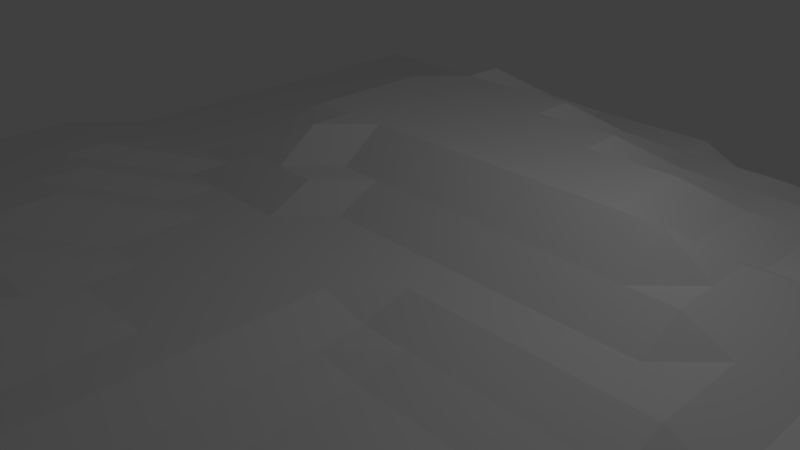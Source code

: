 # Source: terrain.blend  (saved by Blender 2.77.0; exported with 4.5.12 LTS)
import bpy
from mathutils import Matrix  # noqa: F401  (used for matrix-valued properties, if any)

bpy.ops.wm.read_factory_settings(use_empty=True)
scene = bpy.context.scene
scene.name = 'Scene'

# ---- collections
col_collection_1 = bpy.data.collections.new('Collection 1'); scene.collection.children.link(col_collection_1)

# ---- materials (node trees are filled in below, after node groups)
mat_material = bpy.data.materials.new('Material')
mat_material.alpha_threshold = 0.0
mat_material.use_transparent_shadow = False
mat_material.roughness = 0.5
mat_material.line_color = (0.0, 0.0, 0.0, 1.0)

# ---- material node trees

# ---- world
world_world = bpy.data.worlds.new('World'); scene.world = world_world
world_world.color = (0.05088, 0.05088, 0.05088)
world_world.use_sun_shadow = False
world_world.sun_shadow_jitter_overblur = 0.0
world_world.cycles.sampling_method = 'MANUAL'

# ---- cameras
cam_camera = bpy.data.cameras.new('Camera')
cam_camera.clip_end = 100.0
cam_camera.lens = 35.0
cam_camera.sensor_width = 32.0
cam_camera.sensor_height = 18.0
cam_camera.ortho_scale = 7.314
cam_camera.dof.focus_distance = 0.0
cam_camera.dof.aperture_fstop = 128.0

# ---- lights
light_lamp = bpy.data.lights.new('Lamp', 'POINT')
light_lamp.transmission_factor = 0.0
light_lamp.cutoff_distance = 30.0
light_lamp.energy = 100.0
light_lamp.shadow_buffer_clip_start = 1.001
light_lamp.shadow_soft_size = 0.1
light_lamp.shadow_maximum_resolution = 0.006
light_lamp.use_absolute_resolution = True

# ---- meshes
me_grid = bpy.data.meshes.new('Grid')
me_grid.from_pydata([(-1.0, -1.0, 7.869e-05), (-0.7778, -1.0, 7.869e-05), (-0.5556, -1.0, 7.869e-05), (-0.3333, -1.0, 7.869e-05), (-0.1111, -1.0, -0.05364), (0.1111, -1.0, -0.05364), (0.3333, -1.0, -0.05364), (0.5556, -1.0, -0.05364), (0.7778, -1.0, -0.05364), (1.0, -1.0, -0.05364), (-1.0, -0.7778, 7.869e-05), (-0.7778, -0.7778, -0.05364), (-0.5556, -0.7778, -0.05364), (-0.3333, -0.7778, -0.05364), (-0.1111, -0.7778, -0.1079), (0.1111, -0.7778, -0.1079), (0.3333, -0.7778, -0.1874), (0.5556, -0.7778, -0.05364), (0.7778, -0.7778, -0.05364), (1.0, -0.7778, -0.05364), (-1.0, -0.5556, 7.869e-05), (-0.7778, -0.5556, -0.05364), (-0.5556, -0.5556, -0.1079), (-0.3333, -0.5556, -0.1079), (-0.1111, -0.5556, -0.1874), (0.1111, -0.5556, -0.1874), (0.3333, -0.5556, -0.1874), (0.5556, -0.5556, -0.1079), (0.7778, -0.5556, -0.05364), (1.0, -0.5556, -0.05364), (-1.0, -0.3333, 7.869e-05), (-0.7778, -0.3333, -0.05364), (-0.5556, -0.3333, -0.1079), (-0.3333, -0.3333, -0.1874), (-0.1111, -0.3333, -0.1874), (0.1111, -0.3333, -0.1874), (0.3333, -0.3333, -0.1874), (0.5556, -0.3333, -0.1079), (0.7778, -0.3333, -0.05364), (1.0, -0.3333, -0.05364), (-1.0, -0.1111, 7.869e-05), (-0.7778, -0.1111, -0.05364), (-0.5556, -0.1111, -0.1079), (-0.3333, -0.1111, -0.1079), (-0.1111, -0.1111, -0.1079), (0.1111, -0.1111, -0.1079), (0.3333, -0.1111, -0.1874), (0.5556, -0.1111, -0.1079), (0.7778, -0.1111, -0.05364), (1.0, -0.1111, -0.05364), (-1.0, 0.1111, 3.849e-05), (-0.7778, 0.1111, -0.05364), (-0.5556, 0.1111, -0.05364), (-0.3333, 0.1111, -0.05364), (-0.1111, 0.1111, -0.05364), (0.1111, 0.1111, -0.05364), (0.3333, 0.1111, -0.05364), (0.5556, 0.1111, -0.05364), (0.7778, 0.1111, -0.07872), (1.0, 0.1111, -0.07872), (-1.0, 0.3333, 0.0), (-0.7778, 0.3333, 0.0), (-0.5556, 0.3333, 0.0), (-0.3333, 0.3333, 0.0), (-0.1111, 0.3333, -0.05364), (0.1111, 0.3333, -0.05364), (0.3333, 0.3333, -0.05364), (0.5556, 0.3333, -0.07872), (0.7778, 0.3333, -0.1064), (1.0, 0.3333, -0.1064), (-1.0, 0.5556, 0.0), (-0.7778, 0.5556, 0.0), (-0.5556, 0.5556, 0.0), (-0.3333, 0.5556, 0.0), (-0.1111, 0.5556, -0.05364), (0.1111, 0.5556, -0.05364), (0.3333, 0.5556, -0.07872), (0.5556, 0.5556, -0.1064), (0.7778, 0.5556, -0.1064), (1.0, 0.5556, -0.1064), (-1.0, 0.7778, -0.0624), (-0.7778, 0.7778, -0.0624), (-0.5556, 0.7778, 0.0), (-0.3333, 0.7778, 0.0), (-0.1111, 0.7778, -0.05364), (0.1111, 0.7778, -0.07872), (0.3333, 0.7778, -0.07872), (0.5556, 0.7778, -0.1064), (0.7778, 0.7778, -0.1064), (1.0, 0.7778, -0.1064), (-1.0, 1.0, -0.0624), (-0.7778, 1.0, -0.0624), (-0.5556, 1.0, 0.0), (-0.3333, 1.0, 0.0), (-0.1111, 1.0, -0.05364), (0.1111, 1.0, -0.05364), (0.3333, 1.0, -0.07872), (0.5556, 1.0, -0.1064), (0.7778, 1.0, -0.1064), (1.0, 1.0, -0.1064), (-1.0, -0.8889, 7.869e-05), (-0.8889, -1.0, 7.869e-05), (-0.7778, -0.8889, 7.869e-05), (-0.8889, -0.7778, 7.869e-05), (-0.6667, -1.0, 7.869e-05), (-0.5556, -0.8889, 7.869e-05), (-0.6667, -0.7778, -0.05364), (-0.4444, -1.0, 7.869e-05), (-0.3333, -0.8889, -0.05364), (-0.4444, -0.7778, -0.05364), (-0.2222, -1.0, -0.05364), (-0.1111, -0.8889, -0.05364), (-0.2222, -0.7778, -0.05364), (2.98e-08, -1.0, -0.05364), (0.1111, -0.8889, -0.05364), (2.98e-08, -0.7778, -0.1079), (0.2222, -1.0, -0.05364), (0.3333, -0.8889, -0.1079), (0.2222, -0.7778, -0.1079), (0.4444, -1.0, -0.05364), (0.5556, -0.8889, -0.05364), (0.4444, -0.7778, -0.1079), (0.6667, -1.0, -0.05364), (0.7778, -0.8889, -0.05364), (0.6667, -0.7778, -0.05364), (0.8889, -1.0, -0.05364), (1.0, -0.8889, -0.05364), (0.8889, -0.7778, -0.05364), (-1.0, -0.6667, 7.869e-05), (-0.7778, -0.6667, -0.05364), (-0.8889, -0.5556, 7.869e-05), (-0.5556, -0.6667, -0.05364), (-0.6667, -0.5556, -0.05364), (-0.3333, -0.6667, -0.1079), (-0.4444, -0.5556, -0.1079), (-0.1111, -0.6667, -0.1079), (-0.2222, -0.5556, -0.1874), (0.1111, -0.6667, -0.1874), (2.98e-08, -0.5556, -0.1874), (0.3333, -0.6667, -0.1874), (0.2222, -0.5556, -0.1874), (0.5556, -0.6667, -0.1079), (0.4444, -0.5556, -0.1874), (0.7778, -0.6667, -0.05364), (0.6667, -0.5556, -0.05364), (1.0, -0.6667, -0.05364), (0.8889, -0.5556, -0.05364), (-1.0, -0.4444, 7.869e-05), (-0.7778, -0.4444, -0.05364), (-0.8889, -0.3333, 7.869e-05), (-0.5556, -0.4444, -0.1079), (-0.6667, -0.3333, -0.1079), (-0.3333, -0.4444, -0.1874), (-0.4444, -0.3333, -0.1874), (-0.1111, -0.4444, -0.1874), (-0.2222, -0.3333, -0.1874), (0.1111, -0.4444, -0.1874), (2.98e-08, -0.3333, -0.1874), (0.3333, -0.4444, -0.1874), (0.2222, -0.3333, -0.1874), (0.5556, -0.4444, -0.1079), (0.4444, -0.3333, -0.1874), (0.7778, -0.4444, -0.05364), (0.6667, -0.3333, -0.05364), (1.0, -0.4444, -0.05364), (0.8889, -0.3333, -0.05364), (-1.0, -0.2222, 7.869e-05), (-0.7778, -0.2222, -0.05364), (-0.8889, -0.1111, 7.869e-05), (-0.5556, -0.2222, -0.1874), (-0.6667, -0.1111, -0.1079), (-0.3333, -0.2222, -0.1874), (-0.4444, -0.1111, -0.1079), (-0.1111, -0.2222, -0.1874), (-0.2222, -0.1111, -0.1079), (0.1111, -0.2222, -0.1874), (2.98e-08, -0.1111, -0.1079), (0.3333, -0.2222, -0.1874), (0.2222, -0.1111, -0.1079), (0.5556, -0.2222, -0.1079), (0.4444, -0.1111, -0.1079), (0.7778, -0.2222, -0.05364), (0.6667, -0.1111, -0.05364), (1.0, -0.2222, -0.05364), (0.8889, -0.1111, -0.05364), (-1.0, 2.98e-08, 3.849e-05), (-0.7778, 2.98e-08, -0.05364), (-0.8889, 0.1111, 7.869e-05), (-0.5556, 2.98e-08, -0.05364), (-0.6667, 0.1111, -0.05364), (-0.3333, 2.98e-08, -0.05364), (-0.4444, 0.1111, -0.05364), (-0.1111, 2.98e-08, -0.05364), (-0.2222, 0.1111, -0.05364), (0.1111, 2.98e-08, -0.05364), (2.98e-08, 0.1111, -0.05364), (0.3333, 2.98e-08, -0.1079), (0.2222, 0.1111, -0.05364), (0.5556, 2.98e-08, -0.05364), (0.4444, 0.1111, -0.05364), (0.7778, 2.98e-08, -0.05364), (0.6667, 0.1111, -0.07872), (1.0, 2.98e-08, -0.05364), (0.8889, 0.1111, -0.07872), (-1.0, 0.2222, 0.0001071), (-0.7778, 0.2222, -0.01976), (-0.8889, 0.3333, 0.0), (-0.5556, 0.2222, -0.01976), (-0.6667, 0.3333, 0.0), (-0.3333, 0.2222, -0.01976), (-0.4444, 0.3333, 0.0), (-0.1111, 0.2222, -0.05364), (-0.2222, 0.3333, -0.01976), (0.1111, 0.2222, -0.05364), (2.98e-08, 0.3333, -0.05364), (0.3333, 0.2222, -0.05364), (0.2222, 0.3333, -0.05364), (0.5556, 0.2222, -0.07872), (0.4444, 0.3333, -0.07872), (0.7778, 0.2222, -0.1064), (0.6667, 0.3333, -0.1064), (1.0, 0.2222, -0.1064), (0.8889, 0.3333, -0.1064), (-1.0, 0.4444, 0.0), (-0.7778, 0.4444, 0.0), (-0.8889, 0.5556, 0.0), (-0.5556, 0.4444, 0.0), (-0.6667, 0.5556, 0.0), (-0.3333, 0.4444, 0.0), (-0.4444, 0.5556, 0.0), (-0.1111, 0.4444, -0.05364), (-0.2222, 0.5556, -0.01976), (0.1111, 0.4444, -0.05364), (2.98e-08, 0.5556, -0.05364), (0.3333, 0.4444, -0.05364), (0.2222, 0.5556, -0.05364), (0.5556, 0.4444, -0.1064), (0.4444, 0.5556, -0.07872), (0.7778, 0.4444, -0.1064), (0.6667, 0.5556, -0.1064), (1.0, 0.4444, -0.1064), (0.8889, 0.5556, -0.1064), (-1.0, 0.6667, -0.0315), (-0.7778, 0.6667, -0.0315), (-0.8889, 0.7778, -0.0624), (-0.5556, 0.6667, 0.0), (-0.6667, 0.7778, -0.0315), (-0.3333, 0.6667, 0.0), (-0.4444, 0.7778, 0.0), (-0.1111, 0.6667, -0.05364), (-0.2222, 0.7778, -0.01976), (0.1111, 0.6667, -0.07872), (2.98e-08, 0.7778, -0.05364), (0.3333, 0.6667, -0.07872), (0.2222, 0.7778, -0.1064), (0.5556, 0.6667, -0.1064), (0.4444, 0.7778, -0.1064), (0.7778, 0.6667, -0.1064), (0.6667, 0.7778, -0.1064), (1.0, 0.6667, -0.1064), (0.8889, 0.7778, -0.1064), (-1.0, 0.8889, -0.0624), (-0.7778, 0.8889, -0.0624), (-0.8889, 1.0, -0.0624), (-0.5556, 0.8889, 0.0), (-0.6667, 1.0, -0.0315), (-0.3333, 0.8889, 0.0), (-0.4444, 1.0, 0.0), (-0.1111, 0.8889, -0.05364), (-0.2222, 1.0, -0.01976), (0.1111, 0.8889, -0.07872), (2.98e-08, 1.0, -0.05364), (0.3333, 0.8889, -0.07872), (0.2222, 1.0, -0.05364), (0.5556, 0.8889, -0.1064), (0.4444, 1.0, -0.1064), (0.7778, 0.8889, -0.1064), (0.6667, 1.0, -0.1064), (1.0, 0.8889, -0.1064), (0.8889, 1.0, -0.1064), (0.8889, 0.8889, -0.1064), (0.6667, 0.8889, -0.1064), (0.4444, 0.8889, -0.1064), (0.2222, 0.8889, -0.07872), (2.98e-08, 0.8889, -0.05364), (-0.2222, 0.8889, -0.01976), (-0.4444, 0.8889, 0.0), (-0.6667, 0.8889, -0.0315), (-0.8889, 0.8889, -0.0624), (0.8889, 0.6667, -0.1064), (0.6667, 0.6667, -0.1064), (0.4444, 0.6667, -0.1064), (0.2222, 0.6667, -0.07872), (2.98e-08, 0.6667, -0.05364), (-0.2222, 0.6667, -0.01976), (-0.4444, 0.6667, 0.0), (-0.6667, 0.6667, -0.0315), (-0.8889, 0.6667, -0.0315), (0.8889, 0.4444, -0.1064), (0.6667, 0.4444, -0.1064), (0.4444, 0.4444, -0.07872), (0.2222, 0.4444, -0.05364), (2.98e-08, 0.4444, -0.05364), (-0.2222, 0.4444, -0.01976), (-0.4444, 0.4444, 0.0), (-0.6667, 0.4444, 0.0), (-0.8889, 0.4444, 0.0), (0.8889, 0.2222, -0.1064), (0.6667, 0.2222, -0.07872), (0.4444, 0.2222, -0.05364), (0.2222, 0.2222, -0.05364), (2.98e-08, 0.2222, -0.05364), (-0.2222, 0.2222, -0.01976), (-0.4444, 0.2222, -0.01976), (-0.6667, 0.2222, -0.01976), (-0.8889, 0.2222, 0.0001071), (0.8889, 2.98e-08, -0.05364), (0.6667, 2.98e-08, -0.05364), (0.4444, 2.98e-08, -0.1079), (0.2222, 2.98e-08, -0.1079), (2.98e-08, 2.98e-08, -0.05364), (-0.2222, 2.98e-08, -0.05364), (-0.4444, 2.98e-08, -0.05364), (-0.6667, 2.98e-08, -0.05364), (-0.8889, 2.98e-08, 7.869e-05), (0.8889, -0.2222, -0.05364), (0.6667, -0.2222, -0.05364), (0.4444, -0.2222, -0.1874), (0.2222, -0.2222, -0.1874), (2.98e-08, -0.2222, -0.1874), (-0.2222, -0.2222, -0.1874), (-0.4444, -0.2222, -0.1874), (-0.6667, -0.2222, -0.1079), (-0.8889, -0.2222, 7.869e-05), (0.8889, -0.4444, -0.05364), (0.6667, -0.4444, -0.05364), (0.4444, -0.4444, -0.1874), (0.2222, -0.4444, -0.1874), (2.98e-08, -0.4444, -0.1874), (-0.2222, -0.4444, -0.1874), (-0.4444, -0.4444, -0.1874), (-0.6667, -0.4444, -0.05364), (-0.8889, -0.4444, 7.869e-05), (0.8889, -0.6667, -0.05364), (0.6667, -0.6667, -0.05364), (0.4444, -0.6667, -0.1079), (0.2222, -0.6667, -0.1874), (2.98e-08, -0.6667, -0.1874), (-0.2222, -0.6667, -0.1079), (-0.4444, -0.6667, -0.05364), (-0.6667, -0.6667, -0.05364), (-0.8889, -0.6667, 7.869e-05), (0.8889, -0.8889, -0.05364), (0.6667, -0.8889, -0.05364), (0.4444, -0.8889, -0.1079), (0.2222, -0.8889, -0.1079), (2.98e-08, -0.8889, -0.05364), (-0.2222, -0.8889, -0.05364), (-0.4444, -0.8889, -0.05364), (-0.6667, -0.8889, 7.869e-05), (-0.8889, -0.8889, 7.869e-05)], [], [(360, 102, 11, 103), (359, 105, 12, 106), (358, 108, 13, 109), (357, 111, 14, 112), (356, 114, 15, 115), (355, 117, 16, 118), (354, 120, 17, 121), (353, 123, 18, 124), (352, 126, 19, 127), (351, 129, 21, 130), (350, 131, 22, 132), (349, 133, 23, 134), (348, 135, 24, 136), (347, 137, 25, 138), (346, 139, 26, 140), (345, 141, 27, 142), (344, 143, 28, 144), (343, 145, 29, 146), (342, 148, 31, 149), (341, 150, 32, 151), (340, 152, 33, 153), (339, 154, 34, 155), (338, 156, 35, 157), (337, 158, 36, 159), (336, 160, 37, 161), (335, 162, 38, 163), (334, 164, 39, 165), (333, 167, 41, 168), (332, 169, 42, 170), (331, 171, 43, 172), (330, 173, 44, 174), (329, 175, 45, 176), (328, 177, 46, 178), (327, 179, 47, 180), (326, 181, 48, 182), (325, 183, 49, 184), (324, 186, 51, 187), (323, 188, 52, 189), (322, 190, 53, 191), (321, 192, 54, 193), (320, 194, 55, 195), (319, 196, 56, 197), (318, 198, 57, 199), (317, 200, 58, 201), (316, 202, 59, 203), (315, 205, 61, 206), (314, 207, 62, 208), (313, 209, 63, 210), (312, 211, 64, 212), (311, 213, 65, 214), (310, 215, 66, 216), (309, 217, 67, 218), (308, 219, 68, 220), (307, 221, 69, 222), (306, 224, 71, 225), (305, 226, 72, 227), (304, 228, 73, 229), (303, 230, 74, 231), (302, 232, 75, 233), (301, 234, 76, 235), (300, 236, 77, 237), (299, 238, 78, 239), (298, 240, 79, 241), (297, 243, 81, 244), (296, 245, 82, 246), (295, 247, 83, 248), (294, 249, 84, 250), (293, 251, 85, 252), (292, 253, 86, 254), (291, 255, 87, 256), (290, 257, 88, 258), (289, 259, 89, 260), (288, 262, 91, 263), (287, 264, 92, 265), (286, 266, 93, 267), (285, 268, 94, 269), (284, 270, 95, 271), (283, 272, 96, 273), (282, 274, 97, 275), (281, 276, 98, 277), (280, 278, 99, 279), (276, 280, 279, 98), (88, 260, 280, 276), (260, 89, 278, 280), (274, 281, 277, 97), (87, 258, 281, 274), (258, 88, 276, 281), (272, 282, 275, 96), (86, 256, 282, 272), (256, 87, 274, 282), (270, 283, 273, 95), (85, 254, 283, 270), (254, 86, 272, 283), (268, 284, 271, 94), (84, 252, 284, 268), (252, 85, 270, 284), (266, 285, 269, 93), (83, 250, 285, 266), (250, 84, 268, 285), (264, 286, 267, 92), (82, 248, 286, 264), (248, 83, 266, 286), (262, 287, 265, 91), (81, 246, 287, 262), (246, 82, 264, 287), (261, 288, 263, 90), (80, 244, 288, 261), (244, 81, 262, 288), (257, 289, 260, 88), (78, 241, 289, 257), (241, 79, 259, 289), (255, 290, 258, 87), (77, 239, 290, 255), (239, 78, 257, 290), (253, 291, 256, 86), (76, 237, 291, 253), (237, 77, 255, 291), (251, 292, 254, 85), (75, 235, 292, 251), (235, 76, 253, 292), (249, 293, 252, 84), (74, 233, 293, 249), (233, 75, 251, 293), (247, 294, 250, 83), (73, 231, 294, 247), (231, 74, 249, 294), (245, 295, 248, 82), (72, 229, 295, 245), (229, 73, 247, 295), (243, 296, 246, 81), (71, 227, 296, 243), (227, 72, 245, 296), (242, 297, 244, 80), (70, 225, 297, 242), (225, 71, 243, 297), (238, 298, 241, 78), (68, 222, 298, 238), (222, 69, 240, 298), (236, 299, 239, 77), (67, 220, 299, 236), (220, 68, 238, 299), (234, 300, 237, 76), (66, 218, 300, 234), (218, 67, 236, 300), (232, 301, 235, 75), (65, 216, 301, 232), (216, 66, 234, 301), (230, 302, 233, 74), (64, 214, 302, 230), (214, 65, 232, 302), (228, 303, 231, 73), (63, 212, 303, 228), (212, 64, 230, 303), (226, 304, 229, 72), (62, 210, 304, 226), (210, 63, 228, 304), (224, 305, 227, 71), (61, 208, 305, 224), (208, 62, 226, 305), (223, 306, 225, 70), (60, 206, 306, 223), (206, 61, 224, 306), (219, 307, 222, 68), (58, 203, 307, 219), (203, 59, 221, 307), (217, 308, 220, 67), (57, 201, 308, 217), (201, 58, 219, 308), (215, 309, 218, 66), (56, 199, 309, 215), (199, 57, 217, 309), (213, 310, 216, 65), (55, 197, 310, 213), (197, 56, 215, 310), (211, 311, 214, 64), (54, 195, 311, 211), (195, 55, 213, 311), (209, 312, 212, 63), (53, 193, 312, 209), (193, 54, 211, 312), (207, 313, 210, 62), (52, 191, 313, 207), (191, 53, 209, 313), (205, 314, 208, 61), (51, 189, 314, 205), (189, 52, 207, 314), (204, 315, 206, 60), (50, 187, 315, 204), (187, 51, 205, 315), (200, 316, 203, 58), (48, 184, 316, 200), (184, 49, 202, 316), (198, 317, 201, 57), (47, 182, 317, 198), (182, 48, 200, 317), (196, 318, 199, 56), (46, 180, 318, 196), (180, 47, 198, 318), (194, 319, 197, 55), (45, 178, 319, 194), (178, 46, 196, 319), (192, 320, 195, 54), (44, 176, 320, 192), (176, 45, 194, 320), (190, 321, 193, 53), (43, 174, 321, 190), (174, 44, 192, 321), (188, 322, 191, 52), (42, 172, 322, 188), (172, 43, 190, 322), (186, 323, 189, 51), (41, 170, 323, 186), (170, 42, 188, 323), (185, 324, 187, 50), (40, 168, 324, 185), (168, 41, 186, 324), (181, 325, 184, 48), (38, 165, 325, 181), (165, 39, 183, 325), (179, 326, 182, 47), (37, 163, 326, 179), (163, 38, 181, 326), (177, 327, 180, 46), (36, 161, 327, 177), (161, 37, 179, 327), (175, 328, 178, 45), (35, 159, 328, 175), (159, 36, 177, 328), (173, 329, 176, 44), (34, 157, 329, 173), (157, 35, 175, 329), (171, 330, 174, 43), (33, 155, 330, 171), (155, 34, 173, 330), (169, 331, 172, 42), (32, 153, 331, 169), (153, 33, 171, 331), (167, 332, 170, 41), (31, 151, 332, 167), (151, 32, 169, 332), (166, 333, 168, 40), (30, 149, 333, 166), (149, 31, 167, 333), (162, 334, 165, 38), (28, 146, 334, 162), (146, 29, 164, 334), (160, 335, 163, 37), (27, 144, 335, 160), (144, 28, 162, 335), (158, 336, 161, 36), (26, 142, 336, 158), (142, 27, 160, 336), (156, 337, 159, 35), (25, 140, 337, 156), (140, 26, 158, 337), (154, 338, 157, 34), (24, 138, 338, 154), (138, 25, 156, 338), (152, 339, 155, 33), (23, 136, 339, 152), (136, 24, 154, 339), (150, 340, 153, 32), (22, 134, 340, 150), (134, 23, 152, 340), (148, 341, 151, 31), (21, 132, 341, 148), (132, 22, 150, 341), (147, 342, 149, 30), (20, 130, 342, 147), (130, 21, 148, 342), (143, 343, 146, 28), (18, 127, 343, 143), (127, 19, 145, 343), (141, 344, 144, 27), (17, 124, 344, 141), (124, 18, 143, 344), (139, 345, 142, 26), (16, 121, 345, 139), (121, 17, 141, 345), (137, 346, 140, 25), (15, 118, 346, 137), (118, 16, 139, 346), (135, 347, 138, 24), (14, 115, 347, 135), (115, 15, 137, 347), (133, 348, 136, 23), (13, 112, 348, 133), (112, 14, 135, 348), (131, 349, 134, 22), (12, 109, 349, 131), (109, 13, 133, 349), (129, 350, 132, 21), (11, 106, 350, 129), (106, 12, 131, 350), (128, 351, 130, 20), (10, 103, 351, 128), (103, 11, 129, 351), (123, 352, 127, 18), (8, 125, 352, 123), (125, 9, 126, 352), (120, 353, 124, 17), (7, 122, 353, 120), (122, 8, 123, 353), (117, 354, 121, 16), (6, 119, 354, 117), (119, 7, 120, 354), (114, 355, 118, 15), (5, 116, 355, 114), (116, 6, 117, 355), (111, 356, 115, 14), (4, 113, 356, 111), (113, 5, 114, 356), (108, 357, 112, 13), (3, 110, 357, 108), (110, 4, 111, 357), (105, 358, 109, 12), (2, 107, 358, 105), (107, 3, 108, 358), (102, 359, 106, 11), (1, 104, 359, 102), (104, 2, 105, 359), (100, 360, 103, 10), (0, 101, 360, 100), (101, 1, 102, 360)])
_uv = me_grid.uv_layers.new(name='UVMap')
_uv.uv.foreach_set('vector', [0.05741, 0.06457, 0.1121, 0.06295, 0.1176, 0.1217, 0.05863, 0.1194, 0.1666, 0.0598, 0.2198, 0.05745, 0.2243, 0.117, 0.1701, 0.1197, 0.2777, 0.06328, 0.3318, 0.0611, 0.3321, 0.1157, 0.2783, 0.1161, 0.3864, 0.06153, 0.4409, 0.06301, 0.4423, 0.1223, 0.3857, 0.1145, 0.4954, 0.06317, 0.548, 0.06396, 0.549, 0.1218, 0.4953, 0.1235, 0.604, 0.07431, 0.6573, 0.07861, 0.6536, 0.1403, 0.5998, 0.1235, 0.7114, 0.07897, 0.7702, 0.074, 0.7724, 0.127, 0.7139, 0.1317, 0.8245, 0.07293, 0.8788, 0.07254, 0.879, 0.1269, 0.8251, 0.127, 0.9332, 0.07229, 0.9877, 0.07211, 0.9878, 0.1266, 0.9334, 0.1267, 0.0584, 0.1743, 0.1184, 0.1742, 0.1191, 0.2278, 0.0589, 0.2285, 0.1718, 0.173, 0.2257, 0.1714, 0.2314, 0.2298, 0.1729, 0.2269, 0.2792, 0.1687, 0.3356, 0.1746, 0.3361, 0.2245, 0.2839, 0.2275, 0.3888, 0.1738, 0.4412, 0.1725, 0.4465, 0.2357, 0.3949, 0.2375, 0.4997, 0.1869, 0.5501, 0.1866, 0.5498, 0.2376, 0.4987, 0.237, 0.6024, 0.1861, 0.6547, 0.1879, 0.6524, 0.2391, 0.6012, 0.2381, 0.7158, 0.1828, 0.7655, 0.1834, 0.765, 0.2364, 0.7015, 0.2406, 0.8246, 0.1813, 0.8791, 0.1811, 0.8791, 0.2354, 0.8249, 0.2355, 0.9334, 0.1811, 0.9878, 0.1811, 0.9878, 0.2356, 0.9334, 0.2355, 0.05969, 0.2829, 0.12, 0.2815, 0.1219, 0.336, 0.06077, 0.3376, 0.1725, 0.2802, 0.2312, 0.2822, 0.2304, 0.3335, 0.1813, 0.3363, 0.2927, 0.289, 0.3429, 0.287, 0.3426, 0.3385, 0.2916, 0.3386, 0.3947, 0.2877, 0.446, 0.2879, 0.4456, 0.3397, 0.3941, 0.3391, 0.4979, 0.2885, 0.5494, 0.289, 0.549, 0.3406, 0.4974, 0.3402, 0.6007, 0.2894, 0.6516, 0.2898, 0.6514, 0.3404, 0.6006, 0.3407, 0.7022, 0.2901, 0.7658, 0.2896, 0.7655, 0.3424, 0.7017, 0.3407, 0.8251, 0.2895, 0.8791, 0.2896, 0.8788, 0.3438, 0.8248, 0.3433, 0.9333, 0.2898, 0.9876, 0.29, 0.9873, 0.3443, 0.933, 0.344, 0.06169, 0.3924, 0.1227, 0.3915, 0.1236, 0.4466, 0.06237, 0.4473, 0.1842, 0.3896, 0.2456, 0.3871, 0.2365, 0.4469, 0.1837, 0.4438, 0.2918, 0.3891, 0.3421, 0.3899, 0.3401, 0.4529, 0.2884, 0.4506, 0.3934, 0.3907, 0.4451, 0.3914, 0.4442, 0.4553, 0.3921, 0.4543, 0.4969, 0.392, 0.5488, 0.3924, 0.5482, 0.4563, 0.4962, 0.4559, 0.6007, 0.3924, 0.6519, 0.3901, 0.6539, 0.4372, 0.5989, 0.4548, 0.7006, 0.3902, 0.7632, 0.3962, 0.7629, 0.4495, 0.7118, 0.4495, 0.824, 0.3973, 0.8783, 0.398, 0.8779, 0.4526, 0.8228, 0.4525, 0.9327, 0.3983, 0.9871, 0.3985, 0.9869, 0.4528, 0.9325, 0.4527, 0.06269, 0.5019, 0.1231, 0.5018, 0.1227, 0.5553, 0.06291, 0.5566, 0.1781, 0.5031, 0.2322, 0.5061, 0.2297, 0.5599, 0.1758, 0.5576, 0.2854, 0.5089, 0.3381, 0.511, 0.3364, 0.564, 0.2832, 0.562, 0.3908, 0.5125, 0.4434, 0.5134, 0.4429, 0.5662, 0.3896, 0.5656, 0.4957, 0.5137, 0.5471, 0.5137, 0.5489, 0.5654, 0.4959, 0.5662, 0.6027, 0.5041, 0.6567, 0.5004, 0.6575, 0.5621, 0.6029, 0.5633, 0.7108, 0.5007, 0.769, 0.5077, 0.7682, 0.5616, 0.7132, 0.5609, 0.8231, 0.5076, 0.878, 0.5074, 0.8781, 0.5635, 0.8237, 0.5635, 0.9326, 0.5072, 0.987, 0.5071, 0.9872, 0.5628, 0.9328, 0.563, 0.0628, 0.6114, 0.1187, 0.6117, 0.1167, 0.6675, 0.06189, 0.6663, 0.1734, 0.614, 0.2274, 0.616, 0.2257, 0.6708, 0.1714, 0.6692, 0.2811, 0.6179, 0.3345, 0.6195, 0.3329, 0.6735, 0.2795, 0.6723, 0.3872, 0.6208, 0.4427, 0.6197, 0.443, 0.6734, 0.387, 0.6737, 0.4963, 0.6194, 0.55, 0.6188, 0.5507, 0.6727, 0.4968, 0.6731, 0.604, 0.6178, 0.6585, 0.6169, 0.6592, 0.6715, 0.6047, 0.6721, 0.7132, 0.6162, 0.7692, 0.6175, 0.7693, 0.6718, 0.7151, 0.672, 0.8235, 0.6176, 0.8791, 0.6194, 0.8792, 0.6734, 0.8251, 0.6734, 0.9332, 0.6191, 0.9875, 0.6189, 0.9876, 0.6732, 0.9334, 0.6733, 0.0607, 0.7209, 0.1153, 0.7222, 0.1138, 0.7769, 0.05934, 0.7754, 0.1699, 0.7237, 0.2243, 0.725, 0.2233, 0.7794, 0.1685, 0.7784, 0.2784, 0.7261, 0.3323, 0.7269, 0.3318, 0.7808, 0.2776, 0.7802, 0.3869, 0.7272, 0.4431, 0.7272, 0.4432, 0.7812, 0.3867, 0.7811, 0.4971, 0.727, 0.5511, 0.7267, 0.5515, 0.7808, 0.4973, 0.7811, 0.6051, 0.7262, 0.6592, 0.7259, 0.6609, 0.7813, 0.6056, 0.7801, 0.715, 0.7265, 0.7711, 0.7275, 0.7707, 0.7818, 0.7148, 0.7809, 0.8251, 0.7276, 0.8793, 0.7276, 0.8793, 0.7818, 0.8251, 0.7818, 0.9335, 0.7275, 0.9877, 0.7274, 0.9878, 0.7817, 0.9335, 0.7817, 0.0578, 0.8319, 0.1121, 0.8334, 0.1098, 0.8894, 0.05626, 0.888, 0.1661, 0.8347, 0.2225, 0.8341, 0.2223, 0.8887, 0.1657, 0.8887, 0.2771, 0.8345, 0.3314, 0.8349, 0.3311, 0.8892, 0.2768, 0.889, 0.3865, 0.8352, 0.4431, 0.8354, 0.443, 0.8896, 0.3863, 0.8894, 0.4975, 0.8354, 0.5527, 0.8361, 0.5527, 0.8898, 0.4972, 0.8898, 0.6067, 0.8356, 0.6612, 0.8356, 0.661, 0.89, 0.6067, 0.8899, 0.717, 0.8363, 0.7709, 0.8361, 0.771, 0.8902, 0.7169, 0.8902, 0.8251, 0.836, 0.8793, 0.836, 0.8794, 0.8902, 0.8252, 0.8902, 0.9336, 0.836, 0.9878, 0.8359, 0.9878, 0.8902, 0.9336, 0.8902, 0.05532, 0.9422, 0.1095, 0.9429, 0.1091, 0.9971, 0.05462, 0.9966, 0.1657, 0.943, 0.2222, 0.9432, 0.222, 0.9975, 0.1655, 0.9973, 0.2765, 0.9433, 0.3309, 0.9435, 0.3307, 0.9979, 0.2764, 0.9977, 0.3861, 0.9437, 0.4428, 0.9439, 0.4426, 0.9982, 0.3859, 0.998, 0.4972, 0.944, 0.5525, 0.9435, 0.5511, 0.9988, 0.4969, 0.9984, 0.6065, 0.9442, 0.6608, 0.9443, 0.6608, 0.9985, 0.6052, 0.9999, 0.7168, 0.9444, 0.771, 0.9444, 0.7709, 0.9986, 0.7167, 0.9986, 0.8252, 0.9444, 0.8794, 0.9444, 0.8794, 0.9986, 0.8252, 0.9986, 0.9336, 0.9444, 0.9878, 0.9444, 0.9878, 0.9986, 0.9336, 0.9986, 0.8794, 0.9444, 0.9336, 0.9444, 0.9336, 0.9986, 0.8794, 0.9986, 0.8794, 0.8902, 0.9336, 0.8902, 0.9336, 0.9444, 0.8794, 0.9444, 0.9336, 0.8902, 0.9878, 0.8902, 0.9878, 0.9444, 0.9336, 0.9444, 0.771, 0.9444, 0.8252, 0.9444, 0.8252, 0.9986, 0.7709, 0.9986, 0.771, 0.8902, 0.8252, 0.8902, 0.8252, 0.9444, 0.771, 0.9444, 0.8252, 0.8902, 0.8794, 0.8902, 0.8794, 0.9444, 0.8252, 0.9444, 0.6608, 0.9443, 0.7168, 0.9444, 0.7167, 0.9986, 0.6608, 0.9985, 0.661, 0.89, 0.7169, 0.8902, 0.7168, 0.9444, 0.6608, 0.9443, 0.7169, 0.8902, 0.771, 0.8902, 0.771, 0.9444, 0.7168, 0.9444, 0.5525, 0.9435, 0.6065, 0.9442, 0.6052, 0.9999, 0.5511, 0.9988, 0.5527, 0.8898, 0.6067, 0.8899, 0.6065, 0.9442, 0.5525, 0.9435, 0.6067, 0.8899, 0.661, 0.89, 0.6608, 0.9443, 0.6065, 0.9442, 0.4428, 0.9439, 0.4972, 0.944, 0.4969, 0.9984, 0.4426, 0.9982, 0.443, 0.8896, 0.4972, 0.8898, 0.4972, 0.944, 0.4428, 0.9439, 0.4972, 0.8898, 0.5527, 0.8898, 0.5525, 0.9435, 0.4972, 0.944, 0.3309, 0.9435, 0.3861, 0.9437, 0.3859, 0.998, 0.3307, 0.9979, 0.3311, 0.8892, 0.3863, 0.8894, 0.3861, 0.9437, 0.3309, 0.9435, 0.3863, 0.8894, 0.443, 0.8896, 0.4428, 0.9439, 0.3861, 0.9437, 0.2222, 0.9432, 0.2765, 0.9433, 0.2764, 0.9977, 0.222, 0.9975, 0.2223, 0.8887, 0.2768, 0.889, 0.2765, 0.9433, 0.2222, 0.9432, 0.2768, 0.889, 0.3311, 0.8892, 0.3309, 0.9435, 0.2765, 0.9433, 0.1095, 0.9429, 0.1657, 0.943, 0.1655, 0.9973, 0.1091, 0.9971, 0.1098, 0.8894, 0.1657, 0.8887, 0.1657, 0.943, 0.1095, 0.9429, 0.1657, 0.8887, 0.2223, 0.8887, 0.2222, 0.9432, 0.1657, 0.943, 0.0009421, 0.9413, 0.05532, 0.9422, 0.05462, 0.9966, 9.938e-05, 0.9958, 0.002046, 0.8868, 0.05626, 0.888, 0.05532, 0.9422, 0.0009421, 0.9413, 0.05626, 0.888, 0.1098, 0.8894, 0.1095, 0.9429, 0.05532, 0.9422, 0.8793, 0.836, 0.9336, 0.836, 0.9336, 0.8902, 0.8794, 0.8902, 0.8793, 0.7818, 0.9335, 0.7817, 0.9336, 0.836, 0.8793, 0.836, 0.9335, 0.7817, 0.9878, 0.7817, 0.9878, 0.8359, 0.9336, 0.836, 0.7709, 0.8361, 0.8251, 0.836, 0.8252, 0.8902, 0.771, 0.8902, 0.7707, 0.7818, 0.8251, 0.7818, 0.8251, 0.836, 0.7709, 0.8361, 0.8251, 0.7818, 0.8793, 0.7818, 0.8793, 0.836, 0.8251, 0.836, 0.6612, 0.8356, 0.717, 0.8363, 0.7169, 0.8902, 0.661, 0.89, 0.6609, 0.7813, 0.7148, 0.7809, 0.717, 0.8363, 0.6612, 0.8356, 0.7148, 0.7809, 0.7707, 0.7818, 0.7709, 0.8361, 0.717, 0.8363, 0.5527, 0.8361, 0.6067, 0.8356, 0.6067, 0.8899, 0.5527, 0.8898, 0.5515, 0.7808, 0.6056, 0.7801, 0.6067, 0.8356, 0.5527, 0.8361, 0.6056, 0.7801, 0.6609, 0.7813, 0.6612, 0.8356, 0.6067, 0.8356, 0.4431, 0.8354, 0.4975, 0.8354, 0.4972, 0.8898, 0.443, 0.8896, 0.4432, 0.7812, 0.4973, 0.7811, 0.4975, 0.8354, 0.4431, 0.8354, 0.4973, 0.7811, 0.5515, 0.7808, 0.5527, 0.8361, 0.4975, 0.8354, 0.3314, 0.8349, 0.3865, 0.8352, 0.3863, 0.8894, 0.3311, 0.8892, 0.3318, 0.7808, 0.3867, 0.7811, 0.3865, 0.8352, 0.3314, 0.8349, 0.3867, 0.7811, 0.4432, 0.7812, 0.4431, 0.8354, 0.3865, 0.8352, 0.2225, 0.8341, 0.2771, 0.8345, 0.2768, 0.889, 0.2223, 0.8887, 0.2233, 0.7794, 0.2776, 0.7802, 0.2771, 0.8345, 0.2225, 0.8341, 0.2776, 0.7802, 0.3318, 0.7808, 0.3314, 0.8349, 0.2771, 0.8345, 0.1121, 0.8334, 0.1661, 0.8347, 0.1657, 0.8887, 0.1098, 0.8894, 0.1138, 0.7769, 0.1685, 0.7784, 0.1661, 0.8347, 0.1121, 0.8334, 0.1685, 0.7784, 0.2233, 0.7794, 0.2225, 0.8341, 0.1661, 0.8347, 0.003515, 0.8304, 0.0578, 0.8319, 0.05626, 0.888, 0.002046, 0.8868, 0.004987, 0.774, 0.05934, 0.7754, 0.0578, 0.8319, 0.003515, 0.8304, 0.05934, 0.7754, 0.1138, 0.7769, 0.1121, 0.8334, 0.0578, 0.8319, 0.8793, 0.7276, 0.9335, 0.7275, 0.9335, 0.7817, 0.8793, 0.7818, 0.8792, 0.6734, 0.9334, 0.6733, 0.9335, 0.7275, 0.8793, 0.7276, 0.9334, 0.6733, 0.9876, 0.6732, 0.9877, 0.7274, 0.9335, 0.7275, 0.7711, 0.7275, 0.8251, 0.7276, 0.8251, 0.7818, 0.7707, 0.7818, 0.7693, 0.6718, 0.8251, 0.6734, 0.8251, 0.7276, 0.7711, 0.7275, 0.8251, 0.6734, 0.8792, 0.6734, 0.8793, 0.7276, 0.8251, 0.7276, 0.6592, 0.7259, 0.715, 0.7265, 0.7148, 0.7809, 0.6609, 0.7813, 0.6592, 0.6715, 0.7151, 0.672, 0.715, 0.7265, 0.6592, 0.7259, 0.7151, 0.672, 0.7693, 0.6718, 0.7711, 0.7275, 0.715, 0.7265, 0.5511, 0.7267, 0.6051, 0.7262, 0.6056, 0.7801, 0.5515, 0.7808, 0.5507, 0.6727, 0.6047, 0.6721, 0.6051, 0.7262, 0.5511, 0.7267, 0.6047, 0.6721, 0.6592, 0.6715, 0.6592, 0.7259, 0.6051, 0.7262, 0.4431, 0.7272, 0.4971, 0.727, 0.4973, 0.7811, 0.4432, 0.7812, 0.443, 0.6734, 0.4968, 0.6731, 0.4971, 0.727, 0.4431, 0.7272, 0.4968, 0.6731, 0.5507, 0.6727, 0.5511, 0.7267, 0.4971, 0.727, 0.3323, 0.7269, 0.3869, 0.7272, 0.3867, 0.7811, 0.3318, 0.7808, 0.3329, 0.6735, 0.387, 0.6737, 0.3869, 0.7272, 0.3323, 0.7269, 0.387, 0.6737, 0.443, 0.6734, 0.4431, 0.7272, 0.3869, 0.7272, 0.2243, 0.725, 0.2784, 0.7261, 0.2776, 0.7802, 0.2233, 0.7794, 0.2257, 0.6708, 0.2795, 0.6723, 0.2784, 0.7261, 0.2243, 0.725, 0.2795, 0.6723, 0.3329, 0.6735, 0.3323, 0.7269, 0.2784, 0.7261, 0.1153, 0.7222, 0.1699, 0.7237, 0.1685, 0.7784, 0.1138, 0.7769, 0.1167, 0.6675, 0.1714, 0.6692, 0.1699, 0.7237, 0.1153, 0.7222, 0.1714, 0.6692, 0.2257, 0.6708, 0.2243, 0.725, 0.1699, 0.7237, 0.006296, 0.7197, 0.0607, 0.7209, 0.05934, 0.7754, 0.004987, 0.774, 0.007411, 0.6653, 0.06189, 0.6663, 0.0607, 0.7209, 0.006296, 0.7197, 0.06189, 0.6663, 0.1167, 0.6675, 0.1153, 0.7222, 0.0607, 0.7209, 0.8791, 0.6194, 0.9332, 0.6191, 0.9334, 0.6733, 0.8792, 0.6734, 0.8781, 0.5635, 0.9328, 0.563, 0.9332, 0.6191, 0.8791, 0.6194, 0.9328, 0.563, 0.9872, 0.5628, 0.9875, 0.6189, 0.9332, 0.6191, 0.7692, 0.6175, 0.8235, 0.6176, 0.8251, 0.6734, 0.7693, 0.6718, 0.7682, 0.5616, 0.8237, 0.5635, 0.8235, 0.6176, 0.7692, 0.6175, 0.8237, 0.5635, 0.8781, 0.5635, 0.8791, 0.6194, 0.8235, 0.6176, 0.6585, 0.6169, 0.7132, 0.6162, 0.7151, 0.672, 0.6592, 0.6715, 0.6575, 0.5621, 0.7132, 0.5609, 0.7132, 0.6162, 0.6585, 0.6169, 0.7132, 0.5609, 0.7682, 0.5616, 0.7692, 0.6175, 0.7132, 0.6162, 0.55, 0.6188, 0.604, 0.6178, 0.6047, 0.6721, 0.5507, 0.6727, 0.5489, 0.5654, 0.6029, 0.5633, 0.604, 0.6178, 0.55, 0.6188, 0.6029, 0.5633, 0.6575, 0.5621, 0.6585, 0.6169, 0.604, 0.6178, 0.4427, 0.6197, 0.4963, 0.6194, 0.4968, 0.6731, 0.443, 0.6734, 0.4429, 0.5662, 0.4959, 0.5662, 0.4963, 0.6194, 0.4427, 0.6197, 0.4959, 0.5662, 0.5489, 0.5654, 0.55, 0.6188, 0.4963, 0.6194, 0.3345, 0.6195, 0.3872, 0.6208, 0.387, 0.6737, 0.3329, 0.6735, 0.3364, 0.564, 0.3896, 0.5656, 0.3872, 0.6208, 0.3345, 0.6195, 0.3896, 0.5656, 0.4429, 0.5662, 0.4427, 0.6197, 0.3872, 0.6208, 0.2274, 0.616, 0.2811, 0.6179, 0.2795, 0.6723, 0.2257, 0.6708, 0.2297, 0.5599, 0.2832, 0.562, 0.2811, 0.6179, 0.2274, 0.616, 0.2832, 0.562, 0.3364, 0.564, 0.3345, 0.6195, 0.2811, 0.6179, 0.1187, 0.6117, 0.1734, 0.614, 0.1714, 0.6692, 0.1167, 0.6675, 0.1227, 0.5553, 0.1758, 0.5576, 0.1734, 0.614, 0.1187, 0.6117, 0.1758, 0.5576, 0.2297, 0.5599, 0.2274, 0.616, 0.1734, 0.614, 0.008147, 0.611, 0.0628, 0.6114, 0.06189, 0.6663, 0.007411, 0.6653, 0.008316, 0.5566, 0.06291, 0.5566, 0.0628, 0.6114, 0.008147, 0.611, 0.06291, 0.5566, 0.1227, 0.5553, 0.1187, 0.6117, 0.0628, 0.6114, 0.878, 0.5074, 0.9326, 0.5072, 0.9328, 0.563, 0.8781, 0.5635, 0.8779, 0.4526, 0.9325, 0.4527, 0.9326, 0.5072, 0.878, 0.5074, 0.9325, 0.4527, 0.9869, 0.4528, 0.987, 0.5071, 0.9326, 0.5072, 0.769, 0.5077, 0.8231, 0.5076, 0.8237, 0.5635, 0.7682, 0.5616, 0.7629, 0.4495, 0.8228, 0.4525, 0.8231, 0.5076, 0.769, 0.5077, 0.8228, 0.4525, 0.8779, 0.4526, 0.878, 0.5074, 0.8231, 0.5076, 0.6567, 0.5004, 0.7108, 0.5007, 0.7132, 0.5609, 0.6575, 0.5621, 0.6539, 0.4372, 0.7118, 0.4495, 0.7108, 0.5007, 0.6567, 0.5004, 0.7118, 0.4495, 0.7629, 0.4495, 0.769, 0.5077, 0.7108, 0.5007, 0.5471, 0.5137, 0.6027, 0.5041, 0.6029, 0.5633, 0.5489, 0.5654, 0.5482, 0.4563, 0.5989, 0.4548, 0.6027, 0.5041, 0.5471, 0.5137, 0.5989, 0.4548, 0.6539, 0.4372, 0.6567, 0.5004, 0.6027, 0.5041, 0.4434, 0.5134, 0.4957, 0.5137, 0.4959, 0.5662, 0.4429, 0.5662, 0.4442, 0.4553, 0.4962, 0.4559, 0.4957, 0.5137, 0.4434, 0.5134, 0.4962, 0.4559, 0.5482, 0.4563, 0.5471, 0.5137, 0.4957, 0.5137, 0.3381, 0.511, 0.3908, 0.5125, 0.3896, 0.5656, 0.3364, 0.564, 0.3401, 0.4529, 0.3921, 0.4543, 0.3908, 0.5125, 0.3381, 0.511, 0.3921, 0.4543, 0.4442, 0.4553, 0.4434, 0.5134, 0.3908, 0.5125, 0.2322, 0.5061, 0.2854, 0.5089, 0.2832, 0.562, 0.2297, 0.5599, 0.2365, 0.4469, 0.2884, 0.4506, 0.2854, 0.5089, 0.2322, 0.5061, 0.2884, 0.4506, 0.3401, 0.4529, 0.3381, 0.511, 0.2854, 0.5089, 0.1231, 0.5018, 0.1781, 0.5031, 0.1758, 0.5576, 0.1227, 0.5553, 0.1236, 0.4466, 0.1837, 0.4438, 0.1781, 0.5031, 0.1231, 0.5018, 0.1837, 0.4438, 0.2365, 0.4469, 0.2322, 0.5061, 0.1781, 0.5031, 0.008135, 0.5022, 0.06269, 0.5019, 0.06291, 0.5566, 0.008316, 0.5566, 0.007688, 0.4478, 0.06237, 0.4473, 0.06269, 0.5019, 0.008135, 0.5022, 0.06237, 0.4473, 0.1236, 0.4466, 0.1231, 0.5018, 0.06269, 0.5019, 0.8783, 0.398, 0.9327, 0.3983, 0.9325, 0.4527, 0.8779, 0.4526, 0.8788, 0.3438, 0.933, 0.344, 0.9327, 0.3983, 0.8783, 0.398, 0.933, 0.344, 0.9873, 0.3443, 0.9871, 0.3985, 0.9327, 0.3983, 0.7632, 0.3962, 0.824, 0.3973, 0.8228, 0.4525, 0.7629, 0.4495, 0.7655, 0.3424, 0.8248, 0.3433, 0.824, 0.3973, 0.7632, 0.3962, 0.8248, 0.3433, 0.8788, 0.3438, 0.8783, 0.398, 0.824, 0.3973, 0.6519, 0.3901, 0.7006, 0.3902, 0.7118, 0.4495, 0.6539, 0.4372, 0.6514, 0.3404, 0.7017, 0.3407, 0.7006, 0.3902, 0.6519, 0.3901, 0.7017, 0.3407, 0.7655, 0.3424, 0.7632, 0.3962, 0.7006, 0.3902, 0.5488, 0.3924, 0.6007, 0.3924, 0.5989, 0.4548, 0.5482, 0.4563, 0.549, 0.3406, 0.6006, 0.3407, 0.6007, 0.3924, 0.5488, 0.3924, 0.6006, 0.3407, 0.6514, 0.3404, 0.6519, 0.3901, 0.6007, 0.3924, 0.4451, 0.3914, 0.4969, 0.392, 0.4962, 0.4559, 0.4442, 0.4553, 0.4456, 0.3397, 0.4974, 0.3402, 0.4969, 0.392, 0.4451, 0.3914, 0.4974, 0.3402, 0.549, 0.3406, 0.5488, 0.3924, 0.4969, 0.392, 0.3421, 0.3899, 0.3934, 0.3907, 0.3921, 0.4543, 0.3401, 0.4529, 0.3426, 0.3385, 0.3941, 0.3391, 0.3934, 0.3907, 0.3421, 0.3899, 0.3941, 0.3391, 0.4456, 0.3397, 0.4451, 0.3914, 0.3934, 0.3907, 0.2456, 0.3871, 0.2918, 0.3891, 0.2884, 0.4506, 0.2365, 0.4469, 0.2304, 0.3335, 0.2916, 0.3386, 0.2918, 0.3891, 0.2456, 0.3871, 0.2916, 0.3386, 0.3426, 0.3385, 0.3421, 0.3899, 0.2918, 0.3891, 0.1227, 0.3915, 0.1842, 0.3896, 0.1837, 0.4438, 0.1236, 0.4466, 0.1219, 0.336, 0.1813, 0.3363, 0.1842, 0.3896, 0.1227, 0.3915, 0.1813, 0.3363, 0.2304, 0.3335, 0.2456, 0.3871, 0.1842, 0.3896, 0.006931, 0.3932, 0.06169, 0.3924, 0.06237, 0.4473, 0.007688, 0.4478, 0.006015, 0.3385, 0.06077, 0.3376, 0.06169, 0.3924, 0.006931, 0.3932, 0.06077, 0.3376, 0.1219, 0.336, 0.1227, 0.3915, 0.06169, 0.3924, 0.8791, 0.2896, 0.9333, 0.2898, 0.933, 0.344, 0.8788, 0.3438, 0.8791, 0.2354, 0.9334, 0.2355, 0.9333, 0.2898, 0.8791, 0.2896, 0.9334, 0.2355, 0.9878, 0.2356, 0.9876, 0.29, 0.9333, 0.2898, 0.7658, 0.2896, 0.8251, 0.2895, 0.8248, 0.3433, 0.7655, 0.3424, 0.765, 0.2364, 0.8249, 0.2355, 0.8251, 0.2895, 0.7658, 0.2896, 0.8249, 0.2355, 0.8791, 0.2354, 0.8791, 0.2896, 0.8251, 0.2895, 0.6516, 0.2898, 0.7022, 0.2901, 0.7017, 0.3407, 0.6514, 0.3404, 0.6524, 0.2391, 0.7015, 0.2406, 0.7022, 0.2901, 0.6516, 0.2898, 0.7015, 0.2406, 0.765, 0.2364, 0.7658, 0.2896, 0.7022, 0.2901, 0.5494, 0.289, 0.6007, 0.2894, 0.6006, 0.3407, 0.549, 0.3406, 0.5498, 0.2376, 0.6012, 0.2381, 0.6007, 0.2894, 0.5494, 0.289, 0.6012, 0.2381, 0.6524, 0.2391, 0.6516, 0.2898, 0.6007, 0.2894, 0.446, 0.2879, 0.4979, 0.2885, 0.4974, 0.3402, 0.4456, 0.3397, 0.4465, 0.2357, 0.4987, 0.237, 0.4979, 0.2885, 0.446, 0.2879, 0.4987, 0.237, 0.5498, 0.2376, 0.5494, 0.289, 0.4979, 0.2885, 0.3429, 0.287, 0.3947, 0.2877, 0.3941, 0.3391, 0.3426, 0.3385, 0.3361, 0.2245, 0.3949, 0.2375, 0.3947, 0.2877, 0.3429, 0.287, 0.3949, 0.2375, 0.4465, 0.2357, 0.446, 0.2879, 0.3947, 0.2877, 0.2312, 0.2822, 0.2927, 0.289, 0.2916, 0.3386, 0.2304, 0.3335, 0.2314, 0.2298, 0.2839, 0.2275, 0.2927, 0.289, 0.2312, 0.2822, 0.2839, 0.2275, 0.3361, 0.2245, 0.3429, 0.287, 0.2927, 0.289, 0.12, 0.2815, 0.1725, 0.2802, 0.1813, 0.3363, 0.1219, 0.336, 0.1191, 0.2278, 0.1729, 0.2269, 0.1725, 0.2802, 0.12, 0.2815, 0.1729, 0.2269, 0.2314, 0.2298, 0.2312, 0.2822, 0.1725, 0.2802, 0.005119, 0.2837, 0.05969, 0.2829, 0.06077, 0.3376, 0.006015, 0.3385, 0.004486, 0.2291, 0.0589, 0.2285, 0.05969, 0.2829, 0.005119, 0.2837, 0.0589, 0.2285, 0.1191, 0.2278, 0.12, 0.2815, 0.05969, 0.2829, 0.8791, 0.1811, 0.9334, 0.1811, 0.9334, 0.2355, 0.8791, 0.2354, 0.879, 0.1269, 0.9334, 0.1267, 0.9334, 0.1811, 0.8791, 0.1811, 0.9334, 0.1267, 0.9878, 0.1266, 0.9878, 0.1811, 0.9334, 0.1811, 0.7655, 0.1834, 0.8246, 0.1813, 0.8249, 0.2355, 0.765, 0.2364, 0.7724, 0.127, 0.8251, 0.127, 0.8246, 0.1813, 0.7655, 0.1834, 0.8251, 0.127, 0.879, 0.1269, 0.8791, 0.1811, 0.8246, 0.1813, 0.6547, 0.1879, 0.7158, 0.1828, 0.7015, 0.2406, 0.6524, 0.2391, 0.6536, 0.1403, 0.7139, 0.1317, 0.7158, 0.1828, 0.6547, 0.1879, 0.7139, 0.1317, 0.7724, 0.127, 0.7655, 0.1834, 0.7158, 0.1828, 0.5501, 0.1866, 0.6024, 0.1861, 0.6012, 0.2381, 0.5498, 0.2376, 0.549, 0.1218, 0.5998, 0.1235, 0.6024, 0.1861, 0.5501, 0.1866, 0.5998, 0.1235, 0.6536, 0.1403, 0.6547, 0.1879, 0.6024, 0.1861, 0.4412, 0.1725, 0.4997, 0.1869, 0.4987, 0.237, 0.4465, 0.2357, 0.4423, 0.1223, 0.4953, 0.1235, 0.4997, 0.1869, 0.4412, 0.1725, 0.4953, 0.1235, 0.549, 0.1218, 0.5501, 0.1866, 0.4997, 0.1869, 0.3356, 0.1746, 0.3888, 0.1738, 0.3949, 0.2375, 0.3361, 0.2245, 0.3321, 0.1157, 0.3857, 0.1145, 0.3888, 0.1738, 0.3356, 0.1746, 0.3857, 0.1145, 0.4423, 0.1223, 0.4412, 0.1725, 0.3888, 0.1738, 0.2257, 0.1714, 0.2792, 0.1687, 0.2839, 0.2275, 0.2314, 0.2298, 0.2243, 0.117, 0.2783, 0.1161, 0.2792, 0.1687, 0.2257, 0.1714, 0.2783, 0.1161, 0.3321, 0.1157, 0.3356, 0.1746, 0.2792, 0.1687, 0.1184, 0.1742, 0.1718, 0.173, 0.1729, 0.2269, 0.1191, 0.2278, 0.1176, 0.1217, 0.1701, 0.1197, 0.1718, 0.173, 0.1184, 0.1742, 0.1701, 0.1197, 0.2243, 0.117, 0.2257, 0.1714, 0.1718, 0.173, 0.004127, 0.1746, 0.0584, 0.1743, 0.0589, 0.2285, 0.004486, 0.2291, 0.003778, 0.1203, 0.05863, 0.1194, 0.0584, 0.1743, 0.004127, 0.1746, 0.05863, 0.1194, 0.1176, 0.1217, 0.1184, 0.1742, 0.0584, 0.1743, 0.8788, 0.07254, 0.9332, 0.07229, 0.9334, 0.1267, 0.879, 0.1269, 0.8784, 0.01811, 0.9329, 0.0178, 0.9332, 0.07229, 0.8788, 0.07254, 0.9329, 0.0178, 0.9875, 0.01758, 0.9877, 0.07211, 0.9332, 0.07229, 0.7702, 0.074, 0.8245, 0.07293, 0.8251, 0.127, 0.7724, 0.127, 0.7695, 0.01939, 0.8239, 0.01864, 0.8245, 0.07293, 0.7702, 0.074, 0.8239, 0.01864, 0.8784, 0.01811, 0.8788, 0.07254, 0.8245, 0.07293, 0.6573, 0.07861, 0.7114, 0.07897, 0.7139, 0.1317, 0.6536, 0.1403, 0.6608, 0.01722, 0.715, 0.01991, 0.7114, 0.07897, 0.6573, 0.07861, 0.715, 0.01991, 0.7695, 0.01939, 0.7702, 0.074, 0.7114, 0.07897, 0.548, 0.06396, 0.604, 0.07431, 0.5998, 0.1235, 0.549, 0.1218, 0.5505, 0.01096, 0.6051, 0.01489, 0.604, 0.07431, 0.548, 0.06396, 0.6051, 0.01489, 0.6608, 0.01722, 0.6573, 0.07861, 0.604, 0.07431, 0.4409, 0.06301, 0.4954, 0.06317, 0.4953, 0.1235, 0.4423, 0.1223, 0.4421, 0.008422, 0.4964, 0.009435, 0.4954, 0.06317, 0.4409, 0.06301, 0.4964, 0.009435, 0.5505, 0.01096, 0.548, 0.06396, 0.4954, 0.06317, 0.3318, 0.0611, 0.3864, 0.06153, 0.3857, 0.1145, 0.3321, 0.1157, 0.3278, 9.938e-05, 0.3876, 0.007232, 0.3864, 0.06153, 0.3318, 0.0611, 0.3876, 0.007232, 0.4421, 0.008422, 0.4409, 0.06301, 0.3864, 0.06153, 0.2198, 0.05745, 0.2777, 0.06328, 0.2783, 0.1161, 0.2243, 0.117, 0.2185, 0.004124, 0.2729, 0.003753, 0.2777, 0.06328, 0.2198, 0.05745, 0.2729, 0.003753, 0.3278, 9.938e-05, 0.3318, 0.0611, 0.2777, 0.06328, 0.1121, 0.06295, 0.1666, 0.0598, 0.1701, 0.1197, 0.1176, 0.1217, 0.1103, 0.008308, 0.1644, 0.006062, 0.1666, 0.0598, 0.1121, 0.06295, 0.1644, 0.006062, 0.2185, 0.004124, 0.2198, 0.05745, 0.1666, 0.0598, 0.002734, 0.06578, 0.05741, 0.06457, 0.05863, 0.1194, 0.003778, 0.1203, 0.001403, 0.01127, 0.05591, 0.009936, 0.05741, 0.06457, 0.002734, 0.06578, 0.05591, 0.009936, 0.1103, 0.008308, 0.1121, 0.06295, 0.05741, 0.06457])
me_grid.materials.append(mat_material)
me_grid.use_remesh_preserve_volume = False
me_grid.use_remesh_preserve_attributes = False
me_grid.use_mirror_vertex_groups = False
me_grid.update()

# ---- objects
ob_grid = bpy.data.objects.new('Grid', me_grid)
ob_lamp = bpy.data.objects.new('Lamp', light_lamp)
ob_camera = bpy.data.objects.new('Camera', cam_camera)

# ---- transforms, parenting, visibility, modifiers, constraints
ob_grid.location = (0.0, 0.0, 0.0)
ob_grid.scale = (-5.878, -5.878, -5.878)
ob_grid.lineart.crease_threshold = 0.0
ob_lamp.location = (4.076, 1.005, 5.904)
ob_lamp.rotation_euler = (0.6503, 0.05522, 1.866)
ob_lamp.lock_rotations_4d = False
ob_lamp.empty_display_type = 'ARROWS'
ob_lamp.color = (0.0, 0.0, 0.0, 0.0)
ob_lamp.lineart.crease_threshold = 0.0
ob_camera.location = (7.481, -6.508, 5.344)
ob_camera.rotation_euler = (1.109, 0.01082, 0.8149)
ob_camera.lock_rotations_4d = False
ob_camera.empty_display_type = 'ARROWS'
ob_camera.color = (0.0, 0.0, 0.0, 0.0)
ob_camera.display_type = 'WIRE'
ob_camera.lineart.crease_threshold = 0.0

# ---- collection membership
col_collection_1.objects.link(ob_grid)
col_collection_1.objects.link(ob_lamp)
col_collection_1.objects.link(ob_camera)

# ---- scene / render settings (as saved in the file)
scene.camera = ob_camera
scene.frame_start = 1; scene.frame_end = 250; scene.frame_set(1)
scene.render.engine = 'BLENDER_EEVEE_NEXT'
scene.render.resolution_percentage = 50
scene.render.dither_intensity = 0.0
scene.cycles.use_denoising = False
scene.cycles.samples = 128
scene.cycles.sampling_pattern = 'TABULATED_SOBOL'
scene.cycles.light_sampling_threshold = 0.0
scene.cycles.use_adaptive_sampling = False
scene.cycles.use_light_tree = False
scene.cycles.blur_glossy = 0.0
scene.cycles.sample_clamp_indirect = 0.0
scene.view_settings.view_transform = 'Standard'
bpy.context.view_layer.update()
